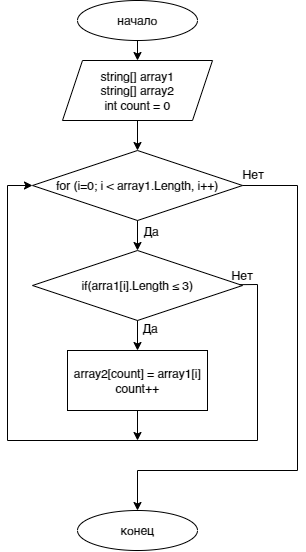

The diagram above was exported from draw.io. Its source (the exported page's mxGraphModel, read from the mxfile embedded in the PNG):
<mxGraphModel dx="1195" dy="637" grid="1" gridSize="10" guides="1" tooltips="1" connect="1" arrows="1" fold="1" page="1" pageScale="1" pageWidth="827" pageHeight="1169" math="0" shadow="0">
  <root>
    <mxCell id="0" />
    <mxCell id="1" parent="0" />
    <mxCell id="5RFYGwigUBa8E3mHb7Iv-2" value="начало" style="ellipse;whiteSpace=wrap;html=1;" vertex="1" parent="1">
      <mxGeometry x="270" y="100" width="120" height="40" as="geometry" />
    </mxCell>
    <mxCell id="5RFYGwigUBa8E3mHb7Iv-3" value="&lt;div&gt;string[] array1&lt;/div&gt;&lt;div&gt;string[] array2&lt;/div&gt;&lt;div&gt;int count = 0&lt;/div&gt;" style="shape=parallelogram;perimeter=parallelogramPerimeter;whiteSpace=wrap;html=1;fixedSize=1;" vertex="1" parent="1">
      <mxGeometry x="255" y="160" width="150" height="60" as="geometry" />
    </mxCell>
    <mxCell id="5RFYGwigUBa8E3mHb7Iv-4" value="for (i=0; i &amp;lt; array1.Length, i++)" style="rhombus;whiteSpace=wrap;html=1;" vertex="1" parent="1">
      <mxGeometry x="225" y="250" width="210" height="70" as="geometry" />
    </mxCell>
    <mxCell id="5RFYGwigUBa8E3mHb7Iv-5" value="if(arra1[i].Length ≤ 3)" style="rhombus;whiteSpace=wrap;html=1;" vertex="1" parent="1">
      <mxGeometry x="225" y="350" width="210" height="70" as="geometry" />
    </mxCell>
    <mxCell id="5RFYGwigUBa8E3mHb7Iv-7" value="" style="endArrow=classic;html=1;rounded=0;exitX=0.5;exitY=1;exitDx=0;exitDy=0;entryX=0.5;entryY=0;entryDx=0;entryDy=0;" edge="1" parent="1" source="5RFYGwigUBa8E3mHb7Iv-2" target="5RFYGwigUBa8E3mHb7Iv-3">
      <mxGeometry width="50" height="50" relative="1" as="geometry">
        <mxPoint x="520" y="220" as="sourcePoint" />
        <mxPoint x="570" y="170" as="targetPoint" />
      </mxGeometry>
    </mxCell>
    <mxCell id="5RFYGwigUBa8E3mHb7Iv-8" value="" style="endArrow=classic;html=1;rounded=0;exitX=0.5;exitY=1;exitDx=0;exitDy=0;entryX=0.5;entryY=0;entryDx=0;entryDy=0;" edge="1" parent="1" source="5RFYGwigUBa8E3mHb7Iv-3" target="5RFYGwigUBa8E3mHb7Iv-4">
      <mxGeometry width="50" height="50" relative="1" as="geometry">
        <mxPoint x="550" y="260" as="sourcePoint" />
        <mxPoint x="600" y="210" as="targetPoint" />
      </mxGeometry>
    </mxCell>
    <mxCell id="5RFYGwigUBa8E3mHb7Iv-9" value="" style="endArrow=classic;html=1;rounded=0;exitX=0.5;exitY=1;exitDx=0;exitDy=0;entryX=0.5;entryY=0;entryDx=0;entryDy=0;" edge="1" parent="1" source="5RFYGwigUBa8E3mHb7Iv-4" target="5RFYGwigUBa8E3mHb7Iv-5">
      <mxGeometry width="50" height="50" relative="1" as="geometry">
        <mxPoint x="150" y="360" as="sourcePoint" />
        <mxPoint x="200" y="310" as="targetPoint" />
      </mxGeometry>
    </mxCell>
    <mxCell id="5RFYGwigUBa8E3mHb7Iv-10" value="Да" style="text;html=1;strokeColor=none;fillColor=none;align=center;verticalAlign=middle;whiteSpace=wrap;rounded=0;" vertex="1" parent="1">
      <mxGeometry x="314" y="316" width="60" height="30" as="geometry" />
    </mxCell>
    <mxCell id="5RFYGwigUBa8E3mHb7Iv-11" value="array2[count] = array1[i]&lt;br&gt;count++" style="rounded=0;whiteSpace=wrap;html=1;" vertex="1" parent="1">
      <mxGeometry x="260" y="450" width="140" height="60" as="geometry" />
    </mxCell>
    <mxCell id="5RFYGwigUBa8E3mHb7Iv-13" value="" style="endArrow=classic;html=1;rounded=0;exitX=0.5;exitY=1;exitDx=0;exitDy=0;" edge="1" parent="1" source="5RFYGwigUBa8E3mHb7Iv-5" target="5RFYGwigUBa8E3mHb7Iv-11">
      <mxGeometry width="50" height="50" relative="1" as="geometry">
        <mxPoint x="600" y="470" as="sourcePoint" />
        <mxPoint x="650" y="420" as="targetPoint" />
      </mxGeometry>
    </mxCell>
    <mxCell id="5RFYGwigUBa8E3mHb7Iv-14" value="Да" style="text;html=1;strokeColor=none;fillColor=none;align=center;verticalAlign=middle;whiteSpace=wrap;rounded=0;" vertex="1" parent="1">
      <mxGeometry x="313" y="413" width="60" height="30" as="geometry" />
    </mxCell>
    <mxCell id="5RFYGwigUBa8E3mHb7Iv-18" value="" style="endArrow=classic;html=1;rounded=0;exitX=1;exitY=0.5;exitDx=0;exitDy=0;" edge="1" parent="1" source="5RFYGwigUBa8E3mHb7Iv-4">
      <mxGeometry width="50" height="50" relative="1" as="geometry">
        <mxPoint x="450" y="340" as="sourcePoint" />
        <mxPoint x="330" y="610" as="targetPoint" />
        <Array as="points">
          <mxPoint x="490" y="285" />
          <mxPoint x="490" y="570" />
          <mxPoint x="330" y="570" />
        </Array>
      </mxGeometry>
    </mxCell>
    <mxCell id="5RFYGwigUBa8E3mHb7Iv-20" value="Нет" style="text;html=1;strokeColor=none;fillColor=none;align=center;verticalAlign=middle;whiteSpace=wrap;rounded=0;" vertex="1" parent="1">
      <mxGeometry x="416" y="259" width="60" height="30" as="geometry" />
    </mxCell>
    <mxCell id="5RFYGwigUBa8E3mHb7Iv-21" value="" style="endArrow=classic;html=1;rounded=0;exitX=0.985;exitY=0.488;exitDx=0;exitDy=0;exitPerimeter=0;entryX=0;entryY=0.5;entryDx=0;entryDy=0;" edge="1" parent="1" source="5RFYGwigUBa8E3mHb7Iv-5" target="5RFYGwigUBa8E3mHb7Iv-4">
      <mxGeometry width="50" height="50" relative="1" as="geometry">
        <mxPoint x="330" y="480" as="sourcePoint" />
        <mxPoint x="200" y="250" as="targetPoint" />
        <Array as="points">
          <mxPoint x="450" y="384" />
          <mxPoint x="450" y="540" />
          <mxPoint x="200" y="540" />
          <mxPoint x="200" y="285" />
        </Array>
      </mxGeometry>
    </mxCell>
    <mxCell id="5RFYGwigUBa8E3mHb7Iv-22" value="Нет" style="text;html=1;strokeColor=none;fillColor=none;align=center;verticalAlign=middle;whiteSpace=wrap;rounded=0;" vertex="1" parent="1">
      <mxGeometry x="405" y="360" width="60" height="30" as="geometry" />
    </mxCell>
    <mxCell id="5RFYGwigUBa8E3mHb7Iv-23" value="" style="endArrow=classic;html=1;rounded=0;exitX=0.5;exitY=1;exitDx=0;exitDy=0;" edge="1" parent="1" source="5RFYGwigUBa8E3mHb7Iv-11">
      <mxGeometry width="50" height="50" relative="1" as="geometry">
        <mxPoint x="300" y="570" as="sourcePoint" />
        <mxPoint x="330" y="540" as="targetPoint" />
        <Array as="points">
          <mxPoint x="330" y="540" />
        </Array>
      </mxGeometry>
    </mxCell>
    <mxCell id="5RFYGwigUBa8E3mHb7Iv-26" value="конец" style="ellipse;whiteSpace=wrap;html=1;" vertex="1" parent="1">
      <mxGeometry x="270" y="610" width="120" height="40" as="geometry" />
    </mxCell>
  </root>
</mxGraphModel>